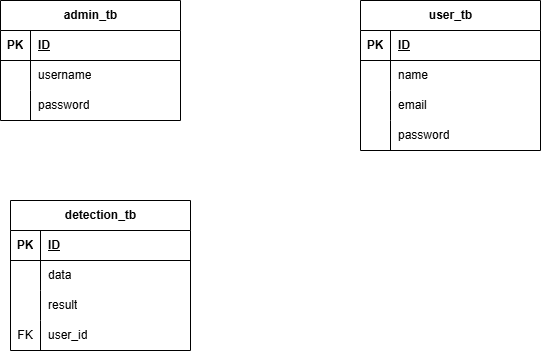

The diagram above was exported from draw.io. Its source (the exported page's mxGraphModel, read from the mxfile embedded in the PNG):
<mxGraphModel dx="1042" dy="562" grid="1" gridSize="10" guides="1" tooltips="1" connect="1" arrows="1" fold="1" page="1" pageScale="1" pageWidth="827" pageHeight="1169" math="0" shadow="0">
  <root>
    <mxCell id="0" />
    <mxCell id="1" parent="0" />
    <mxCell id="evUILc_vXW6HFCYfCAIj-1" parent="1" style="shape=table;startSize=30;container=1;collapsible=1;childLayout=tableLayout;fixedRows=1;rowLines=0;fontStyle=1;align=center;resizeLast=1;html=1;" value="admin_tb" vertex="1">
      <mxGeometry height="120" width="180" x="230" y="120" as="geometry">
        <mxRectangle height="30" width="70" x="40" y="80" as="alternateBounds" />
      </mxGeometry>
    </mxCell>
    <mxCell id="evUILc_vXW6HFCYfCAIj-2" parent="evUILc_vXW6HFCYfCAIj-1" style="shape=tableRow;horizontal=0;startSize=0;swimlaneHead=0;swimlaneBody=0;fillColor=none;collapsible=0;dropTarget=0;points=[[0,0.5],[1,0.5]];portConstraint=eastwest;top=0;left=0;right=0;bottom=1;" value="" vertex="1">
      <mxGeometry height="30" width="180" y="30" as="geometry" />
    </mxCell>
    <mxCell id="evUILc_vXW6HFCYfCAIj-3" parent="evUILc_vXW6HFCYfCAIj-2" style="shape=partialRectangle;connectable=0;fillColor=none;top=0;left=0;bottom=0;right=0;fontStyle=1;overflow=hidden;whiteSpace=wrap;html=1;" value="PK" vertex="1">
      <mxGeometry height="30" width="30" as="geometry">
        <mxRectangle height="30" width="30" as="alternateBounds" />
      </mxGeometry>
    </mxCell>
    <mxCell id="evUILc_vXW6HFCYfCAIj-4" parent="evUILc_vXW6HFCYfCAIj-2" style="shape=partialRectangle;connectable=0;fillColor=none;top=0;left=0;bottom=0;right=0;align=left;spacingLeft=6;fontStyle=5;overflow=hidden;whiteSpace=wrap;html=1;" value="ID" vertex="1">
      <mxGeometry height="30" width="150" x="30" as="geometry">
        <mxRectangle height="30" width="150" as="alternateBounds" />
      </mxGeometry>
    </mxCell>
    <mxCell id="evUILc_vXW6HFCYfCAIj-5" parent="evUILc_vXW6HFCYfCAIj-1" style="shape=tableRow;horizontal=0;startSize=0;swimlaneHead=0;swimlaneBody=0;fillColor=none;collapsible=0;dropTarget=0;points=[[0,0.5],[1,0.5]];portConstraint=eastwest;top=0;left=0;right=0;bottom=0;" value="" vertex="1">
      <mxGeometry height="30" width="180" y="60" as="geometry" />
    </mxCell>
    <mxCell id="evUILc_vXW6HFCYfCAIj-6" parent="evUILc_vXW6HFCYfCAIj-5" style="shape=partialRectangle;connectable=0;fillColor=none;top=0;left=0;bottom=0;right=0;editable=1;overflow=hidden;whiteSpace=wrap;html=1;" value="" vertex="1">
      <mxGeometry height="30" width="30" as="geometry">
        <mxRectangle height="30" width="30" as="alternateBounds" />
      </mxGeometry>
    </mxCell>
    <mxCell id="evUILc_vXW6HFCYfCAIj-7" parent="evUILc_vXW6HFCYfCAIj-5" style="shape=partialRectangle;connectable=0;fillColor=none;top=0;left=0;bottom=0;right=0;align=left;spacingLeft=6;overflow=hidden;whiteSpace=wrap;html=1;" value="username" vertex="1">
      <mxGeometry height="30" width="150" x="30" as="geometry">
        <mxRectangle height="30" width="150" as="alternateBounds" />
      </mxGeometry>
    </mxCell>
    <mxCell id="evUILc_vXW6HFCYfCAIj-8" parent="evUILc_vXW6HFCYfCAIj-1" style="shape=tableRow;horizontal=0;startSize=0;swimlaneHead=0;swimlaneBody=0;fillColor=none;collapsible=0;dropTarget=0;points=[[0,0.5],[1,0.5]];portConstraint=eastwest;top=0;left=0;right=0;bottom=0;" value="" vertex="1">
      <mxGeometry height="30" width="180" y="90" as="geometry" />
    </mxCell>
    <mxCell id="evUILc_vXW6HFCYfCAIj-9" parent="evUILc_vXW6HFCYfCAIj-8" style="shape=partialRectangle;connectable=0;fillColor=none;top=0;left=0;bottom=0;right=0;editable=1;overflow=hidden;whiteSpace=wrap;html=1;" value="" vertex="1">
      <mxGeometry height="30" width="30" as="geometry">
        <mxRectangle height="30" width="30" as="alternateBounds" />
      </mxGeometry>
    </mxCell>
    <mxCell id="evUILc_vXW6HFCYfCAIj-10" parent="evUILc_vXW6HFCYfCAIj-8" style="shape=partialRectangle;connectable=0;fillColor=none;top=0;left=0;bottom=0;right=0;align=left;spacingLeft=6;overflow=hidden;whiteSpace=wrap;html=1;" value="password" vertex="1">
      <mxGeometry height="30" width="150" x="30" as="geometry">
        <mxRectangle height="30" width="150" as="alternateBounds" />
      </mxGeometry>
    </mxCell>
    <mxCell id="evUILc_vXW6HFCYfCAIj-11" parent="1" style="shape=table;startSize=30;container=1;collapsible=1;childLayout=tableLayout;fixedRows=1;rowLines=0;fontStyle=1;align=center;resizeLast=1;html=1;" value="user_tb" vertex="1">
      <mxGeometry height="150" width="180" x="590" y="120" as="geometry">
        <mxRectangle height="30" width="70" x="40" y="80" as="alternateBounds" />
      </mxGeometry>
    </mxCell>
    <mxCell id="evUILc_vXW6HFCYfCAIj-12" parent="evUILc_vXW6HFCYfCAIj-11" style="shape=tableRow;horizontal=0;startSize=0;swimlaneHead=0;swimlaneBody=0;fillColor=none;collapsible=0;dropTarget=0;points=[[0,0.5],[1,0.5]];portConstraint=eastwest;top=0;left=0;right=0;bottom=1;" value="" vertex="1">
      <mxGeometry height="30" width="180" y="30" as="geometry" />
    </mxCell>
    <mxCell id="evUILc_vXW6HFCYfCAIj-13" parent="evUILc_vXW6HFCYfCAIj-12" style="shape=partialRectangle;connectable=0;fillColor=none;top=0;left=0;bottom=0;right=0;fontStyle=1;overflow=hidden;whiteSpace=wrap;html=1;" value="PK" vertex="1">
      <mxGeometry height="30" width="30" as="geometry">
        <mxRectangle height="30" width="30" as="alternateBounds" />
      </mxGeometry>
    </mxCell>
    <mxCell id="evUILc_vXW6HFCYfCAIj-14" parent="evUILc_vXW6HFCYfCAIj-12" style="shape=partialRectangle;connectable=0;fillColor=none;top=0;left=0;bottom=0;right=0;align=left;spacingLeft=6;fontStyle=5;overflow=hidden;whiteSpace=wrap;html=1;" value="ID" vertex="1">
      <mxGeometry height="30" width="150" x="30" as="geometry">
        <mxRectangle height="30" width="150" as="alternateBounds" />
      </mxGeometry>
    </mxCell>
    <mxCell id="evUILc_vXW6HFCYfCAIj-15" parent="evUILc_vXW6HFCYfCAIj-11" style="shape=tableRow;horizontal=0;startSize=0;swimlaneHead=0;swimlaneBody=0;fillColor=none;collapsible=0;dropTarget=0;points=[[0,0.5],[1,0.5]];portConstraint=eastwest;top=0;left=0;right=0;bottom=0;" value="" vertex="1">
      <mxGeometry height="30" width="180" y="60" as="geometry" />
    </mxCell>
    <mxCell id="evUILc_vXW6HFCYfCAIj-16" parent="evUILc_vXW6HFCYfCAIj-15" style="shape=partialRectangle;connectable=0;fillColor=none;top=0;left=0;bottom=0;right=0;editable=1;overflow=hidden;whiteSpace=wrap;html=1;" value="" vertex="1">
      <mxGeometry height="30" width="30" as="geometry">
        <mxRectangle height="30" width="30" as="alternateBounds" />
      </mxGeometry>
    </mxCell>
    <mxCell id="evUILc_vXW6HFCYfCAIj-17" parent="evUILc_vXW6HFCYfCAIj-15" style="shape=partialRectangle;connectable=0;fillColor=none;top=0;left=0;bottom=0;right=0;align=left;spacingLeft=6;overflow=hidden;whiteSpace=wrap;html=1;" value="name&amp;nbsp;" vertex="1">
      <mxGeometry height="30" width="150" x="30" as="geometry">
        <mxRectangle height="30" width="150" as="alternateBounds" />
      </mxGeometry>
    </mxCell>
    <mxCell id="evUILc_vXW6HFCYfCAIj-18" parent="evUILc_vXW6HFCYfCAIj-11" style="shape=tableRow;horizontal=0;startSize=0;swimlaneHead=0;swimlaneBody=0;fillColor=none;collapsible=0;dropTarget=0;points=[[0,0.5],[1,0.5]];portConstraint=eastwest;top=0;left=0;right=0;bottom=0;" value="" vertex="1">
      <mxGeometry height="30" width="180" y="90" as="geometry" />
    </mxCell>
    <mxCell id="evUILc_vXW6HFCYfCAIj-19" parent="evUILc_vXW6HFCYfCAIj-18" style="shape=partialRectangle;connectable=0;fillColor=none;top=0;left=0;bottom=0;right=0;editable=1;overflow=hidden;whiteSpace=wrap;html=1;" value="" vertex="1">
      <mxGeometry height="30" width="30" as="geometry">
        <mxRectangle height="30" width="30" as="alternateBounds" />
      </mxGeometry>
    </mxCell>
    <mxCell id="evUILc_vXW6HFCYfCAIj-20" parent="evUILc_vXW6HFCYfCAIj-18" style="shape=partialRectangle;connectable=0;fillColor=none;top=0;left=0;bottom=0;right=0;align=left;spacingLeft=6;overflow=hidden;whiteSpace=wrap;html=1;" value="email" vertex="1">
      <mxGeometry height="30" width="150" x="30" as="geometry">
        <mxRectangle height="30" width="150" as="alternateBounds" />
      </mxGeometry>
    </mxCell>
    <mxCell id="evUILc_vXW6HFCYfCAIj-21" parent="evUILc_vXW6HFCYfCAIj-11" style="shape=tableRow;horizontal=0;startSize=0;swimlaneHead=0;swimlaneBody=0;fillColor=none;collapsible=0;dropTarget=0;points=[[0,0.5],[1,0.5]];portConstraint=eastwest;top=0;left=0;right=0;bottom=0;" value="" vertex="1">
      <mxGeometry height="30" width="180" y="120" as="geometry" />
    </mxCell>
    <mxCell id="evUILc_vXW6HFCYfCAIj-22" parent="evUILc_vXW6HFCYfCAIj-21" style="shape=partialRectangle;connectable=0;fillColor=none;top=0;left=0;bottom=0;right=0;editable=1;overflow=hidden;whiteSpace=wrap;html=1;" value="" vertex="1">
      <mxGeometry height="30" width="30" as="geometry">
        <mxRectangle height="30" width="30" as="alternateBounds" />
      </mxGeometry>
    </mxCell>
    <mxCell id="evUILc_vXW6HFCYfCAIj-23" parent="evUILc_vXW6HFCYfCAIj-21" style="shape=partialRectangle;connectable=0;fillColor=none;top=0;left=0;bottom=0;right=0;align=left;spacingLeft=6;overflow=hidden;whiteSpace=wrap;html=1;" value="password" vertex="1">
      <mxGeometry height="30" width="150" x="30" as="geometry">
        <mxRectangle height="30" width="150" as="alternateBounds" />
      </mxGeometry>
    </mxCell>
    <mxCell id="evUILc_vXW6HFCYfCAIj-24" parent="1" style="shape=tableRow;horizontal=0;startSize=0;swimlaneHead=0;swimlaneBody=0;fillColor=none;collapsible=0;dropTarget=0;points=[[0,0.5],[1,0.5]];portConstraint=eastwest;top=0;left=0;right=0;bottom=0;" value="" vertex="1">
      <mxGeometry height="30" width="180" x="590" y="240" as="geometry" />
    </mxCell>
    <mxCell id="evUILc_vXW6HFCYfCAIj-25" parent="evUILc_vXW6HFCYfCAIj-24" style="shape=partialRectangle;connectable=0;fillColor=none;top=0;left=0;bottom=0;right=0;editable=1;overflow=hidden;whiteSpace=wrap;html=1;" value="" vertex="1">
      <mxGeometry height="30" width="30" as="geometry">
        <mxRectangle height="30" width="30" as="alternateBounds" />
      </mxGeometry>
    </mxCell>
    <mxCell id="evUILc_vXW6HFCYfCAIj-40" parent="1" style="shape=table;startSize=30;container=1;collapsible=1;childLayout=tableLayout;fixedRows=1;rowLines=0;fontStyle=1;align=center;resizeLast=1;html=1;" value="detection_tb" vertex="1">
      <mxGeometry height="150" width="180" x="240" y="320" as="geometry">
        <mxRectangle height="30" width="70" x="40" y="80" as="alternateBounds" />
      </mxGeometry>
    </mxCell>
    <mxCell id="evUILc_vXW6HFCYfCAIj-41" parent="evUILc_vXW6HFCYfCAIj-40" style="shape=tableRow;horizontal=0;startSize=0;swimlaneHead=0;swimlaneBody=0;fillColor=none;collapsible=0;dropTarget=0;points=[[0,0.5],[1,0.5]];portConstraint=eastwest;top=0;left=0;right=0;bottom=1;" value="" vertex="1">
      <mxGeometry height="30" width="180" y="30" as="geometry" />
    </mxCell>
    <mxCell id="evUILc_vXW6HFCYfCAIj-42" parent="evUILc_vXW6HFCYfCAIj-41" style="shape=partialRectangle;connectable=0;fillColor=none;top=0;left=0;bottom=0;right=0;fontStyle=1;overflow=hidden;whiteSpace=wrap;html=1;" value="PK" vertex="1">
      <mxGeometry height="30" width="30" as="geometry">
        <mxRectangle height="30" width="30" as="alternateBounds" />
      </mxGeometry>
    </mxCell>
    <mxCell id="evUILc_vXW6HFCYfCAIj-43" parent="evUILc_vXW6HFCYfCAIj-41" style="shape=partialRectangle;connectable=0;fillColor=none;top=0;left=0;bottom=0;right=0;align=left;spacingLeft=6;fontStyle=5;overflow=hidden;whiteSpace=wrap;html=1;" value="ID" vertex="1">
      <mxGeometry height="30" width="150" x="30" as="geometry">
        <mxRectangle height="30" width="150" as="alternateBounds" />
      </mxGeometry>
    </mxCell>
    <mxCell id="evUILc_vXW6HFCYfCAIj-44" parent="evUILc_vXW6HFCYfCAIj-40" style="shape=tableRow;horizontal=0;startSize=0;swimlaneHead=0;swimlaneBody=0;fillColor=none;collapsible=0;dropTarget=0;points=[[0,0.5],[1,0.5]];portConstraint=eastwest;top=0;left=0;right=0;bottom=0;" value="" vertex="1">
      <mxGeometry height="30" width="180" y="60" as="geometry" />
    </mxCell>
    <mxCell id="evUILc_vXW6HFCYfCAIj-45" parent="evUILc_vXW6HFCYfCAIj-44" style="shape=partialRectangle;connectable=0;fillColor=none;top=0;left=0;bottom=0;right=0;editable=1;overflow=hidden;whiteSpace=wrap;html=1;" value="" vertex="1">
      <mxGeometry height="30" width="30" as="geometry">
        <mxRectangle height="30" width="30" as="alternateBounds" />
      </mxGeometry>
    </mxCell>
    <mxCell id="evUILc_vXW6HFCYfCAIj-46" parent="evUILc_vXW6HFCYfCAIj-44" style="shape=partialRectangle;connectable=0;fillColor=none;top=0;left=0;bottom=0;right=0;align=left;spacingLeft=6;overflow=hidden;whiteSpace=wrap;html=1;" value="data" vertex="1">
      <mxGeometry height="30" width="150" x="30" as="geometry">
        <mxRectangle height="30" width="150" as="alternateBounds" />
      </mxGeometry>
    </mxCell>
    <mxCell id="evUILc_vXW6HFCYfCAIj-47" parent="evUILc_vXW6HFCYfCAIj-40" style="shape=tableRow;horizontal=0;startSize=0;swimlaneHead=0;swimlaneBody=0;fillColor=none;collapsible=0;dropTarget=0;points=[[0,0.5],[1,0.5]];portConstraint=eastwest;top=0;left=0;right=0;bottom=0;" value="" vertex="1">
      <mxGeometry height="30" width="180" y="90" as="geometry" />
    </mxCell>
    <mxCell id="evUILc_vXW6HFCYfCAIj-48" parent="evUILc_vXW6HFCYfCAIj-47" style="shape=partialRectangle;connectable=0;fillColor=none;top=0;left=0;bottom=0;right=0;editable=1;overflow=hidden;whiteSpace=wrap;html=1;" value="" vertex="1">
      <mxGeometry height="30" width="30" as="geometry">
        <mxRectangle height="30" width="30" as="alternateBounds" />
      </mxGeometry>
    </mxCell>
    <mxCell id="evUILc_vXW6HFCYfCAIj-49" parent="evUILc_vXW6HFCYfCAIj-47" style="shape=partialRectangle;connectable=0;fillColor=none;top=0;left=0;bottom=0;right=0;align=left;spacingLeft=6;overflow=hidden;whiteSpace=wrap;html=1;" value="result" vertex="1">
      <mxGeometry height="30" width="150" x="30" as="geometry">
        <mxRectangle height="30" width="150" as="alternateBounds" />
      </mxGeometry>
    </mxCell>
    <mxCell id="evUILc_vXW6HFCYfCAIj-50" parent="evUILc_vXW6HFCYfCAIj-40" style="shape=tableRow;horizontal=0;startSize=0;swimlaneHead=0;swimlaneBody=0;fillColor=none;collapsible=0;dropTarget=0;points=[[0,0.5],[1,0.5]];portConstraint=eastwest;top=0;left=0;right=0;bottom=0;" value="" vertex="1">
      <mxGeometry height="30" width="180" y="120" as="geometry" />
    </mxCell>
    <mxCell id="evUILc_vXW6HFCYfCAIj-51" parent="evUILc_vXW6HFCYfCAIj-50" style="shape=partialRectangle;connectable=0;fillColor=none;top=0;left=0;bottom=0;right=0;editable=1;overflow=hidden;whiteSpace=wrap;html=1;" value="" vertex="1">
      <mxGeometry height="30" width="30" as="geometry">
        <mxRectangle height="30" width="30" as="alternateBounds" />
      </mxGeometry>
    </mxCell>
    <mxCell id="evUILc_vXW6HFCYfCAIj-52" parent="evUILc_vXW6HFCYfCAIj-50" style="shape=partialRectangle;connectable=0;fillColor=none;top=0;left=0;bottom=0;right=0;align=left;spacingLeft=6;overflow=hidden;whiteSpace=wrap;html=1;" value="user_id" vertex="1">
      <mxGeometry height="30" width="150" x="30" as="geometry">
        <mxRectangle height="30" width="150" as="alternateBounds" />
      </mxGeometry>
    </mxCell>
    <mxCell id="evUILc_vXW6HFCYfCAIj-53" parent="1" style="shape=tableRow;horizontal=0;startSize=0;swimlaneHead=0;swimlaneBody=0;fillColor=none;collapsible=0;dropTarget=0;points=[[0,0.5],[1,0.5]];portConstraint=eastwest;top=0;left=0;right=0;bottom=0;" value="" vertex="1">
      <mxGeometry height="30" width="180" x="240" y="450" as="geometry" />
    </mxCell>
    <mxCell id="evUILc_vXW6HFCYfCAIj-54" parent="evUILc_vXW6HFCYfCAIj-53" style="shape=partialRectangle;connectable=0;fillColor=none;top=0;left=0;bottom=0;right=0;editable=1;overflow=hidden;whiteSpace=wrap;html=1;" value="FK" vertex="1">
      <mxGeometry height="30" width="30" y="-10" as="geometry">
        <mxRectangle height="30" width="30" as="alternateBounds" />
      </mxGeometry>
    </mxCell>
  </root>
</mxGraphModel>